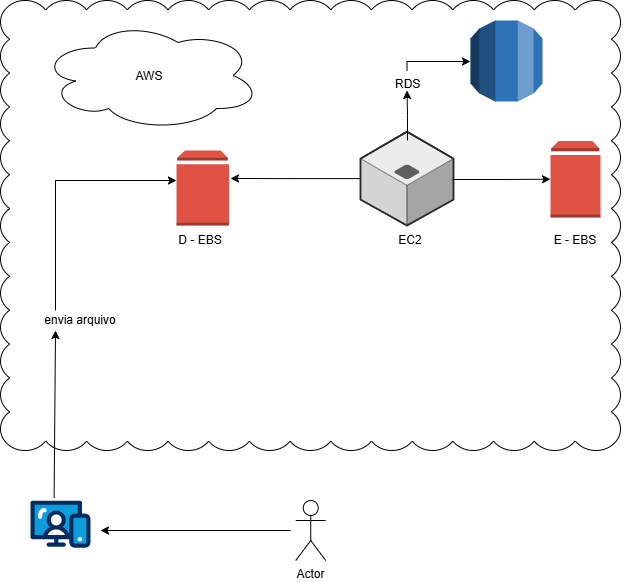

The diagram above was exported from draw.io. Its source (the exported page's mxGraphModel, read from the mxfile embedded in the PNG):
<mxGraphModel dx="1042" dy="1795" grid="1" gridSize="10" guides="1" tooltips="1" connect="1" arrows="1" fold="1" page="1" pageScale="1" pageWidth="827" pageHeight="1169" math="0" shadow="0">
  <root>
    <mxCell id="0" />
    <mxCell id="1" parent="0" />
    <mxCell id="D1Zyr-aaOzJRjce48M1F-81" value="" style="ellipse;shape=cloud;whiteSpace=wrap;html=1;fillColor=none;" parent="1" vertex="1">
      <mxGeometry x="170" y="-640" width="220" height="110" as="geometry" />
    </mxCell>
    <mxCell id="D1Zyr-aaOzJRjce48M1F-50" value="" style="verticalLabelPosition=bottom;aspect=fixed;html=1;shape=mxgraph.salesforce.web;fillColorStyles=fillColor2,fillColor3,fillColor4;fillColor2=#032d60;fillColor3=#0d9dda;fillColor4=#ffffff;fillColor=none;strokeColor=none;" parent="1" vertex="1">
      <mxGeometry x="160" y="-160" width="60" height="47.400000000000006" as="geometry" />
    </mxCell>
    <mxCell id="D1Zyr-aaOzJRjce48M1F-59" value="Actor" style="shape=umlActor;verticalLabelPosition=bottom;verticalAlign=top;html=1;outlineConnect=0;" parent="1" vertex="1">
      <mxGeometry x="425.25" y="-160" width="30" height="60" as="geometry" />
    </mxCell>
    <mxCell id="D1Zyr-aaOzJRjce48M1F-72" value="" style="endArrow=classic;html=1;rounded=0;" parent="1" edge="1">
      <mxGeometry width="50" height="50" relative="1" as="geometry">
        <mxPoint x="420" y="-130" as="sourcePoint" />
        <mxPoint x="230" y="-130" as="targetPoint" />
      </mxGeometry>
    </mxCell>
    <mxCell id="D1Zyr-aaOzJRjce48M1F-49" value="" style="outlineConnect=0;dashed=0;verticalLabelPosition=bottom;verticalAlign=top;align=center;html=1;shape=mxgraph.aws3.volume;fillColor=#E05243;gradientColor=none;" parent="1" vertex="1">
      <mxGeometry x="306" y="-510" width="52.5" height="75" as="geometry" />
    </mxCell>
    <mxCell id="D1Zyr-aaOzJRjce48M1F-76" value="" style="endArrow=classic;html=1;rounded=0;entryX=0;entryY=0.4;entryDx=0;entryDy=0;entryPerimeter=0;exitX=0.25;exitY=0;exitDx=0;exitDy=0;" parent="1" source="D1Zyr-aaOzJRjce48M1F-73" target="D1Zyr-aaOzJRjce48M1F-49" edge="1">
      <mxGeometry width="50" height="50" relative="1" as="geometry">
        <mxPoint x="160" y="-340" as="sourcePoint" />
        <mxPoint x="400" y="-310" as="targetPoint" />
        <Array as="points">
          <mxPoint x="185" y="-480" />
        </Array>
      </mxGeometry>
    </mxCell>
    <mxCell id="D1Zyr-aaOzJRjce48M1F-77" value="" style="endArrow=classic;html=1;rounded=0;exitX=0.327;exitY=-0.059;exitDx=0;exitDy=0;exitPerimeter=0;entryX=0.25;entryY=1;entryDx=0;entryDy=0;" parent="1" target="D1Zyr-aaOzJRjce48M1F-73" edge="1">
      <mxGeometry width="50" height="50" relative="1" as="geometry">
        <mxPoint x="183.6199999999999" y="-162.6108589527189" as="sourcePoint" />
        <mxPoint x="189" y="-330" as="targetPoint" />
        <Array as="points" />
      </mxGeometry>
    </mxCell>
    <mxCell id="D1Zyr-aaOzJRjce48M1F-73" value="envia arquivo" style="text;html=1;whiteSpace=wrap;strokeColor=none;fillColor=none;align=center;verticalAlign=middle;rounded=0;" parent="1" vertex="1">
      <mxGeometry x="160" y="-350" width="100" height="20" as="geometry" />
    </mxCell>
    <mxCell id="D1Zyr-aaOzJRjce48M1F-83" style="edgeStyle=orthogonalEdgeStyle;rounded=0;orthogonalLoop=1;jettySize=auto;html=1;entryX=1.029;entryY=0.373;entryDx=0;entryDy=0;entryPerimeter=0;" parent="1" source="D1Zyr-aaOzJRjce48M1F-82" target="D1Zyr-aaOzJRjce48M1F-49" edge="1">
      <mxGeometry relative="1" as="geometry">
        <mxPoint x="420" y="-482" as="targetPoint" />
      </mxGeometry>
    </mxCell>
    <mxCell id="D1Zyr-aaOzJRjce48M1F-95" style="edgeStyle=orthogonalEdgeStyle;rounded=0;orthogonalLoop=1;jettySize=auto;html=1;" parent="1" source="D1Zyr-aaOzJRjce48M1F-96" target="D1Zyr-aaOzJRjce48M1F-93" edge="1">
      <mxGeometry relative="1" as="geometry">
        <mxPoint x="537" y="-520" as="sourcePoint" />
        <Array as="points">
          <mxPoint x="537" y="-599" />
        </Array>
      </mxGeometry>
    </mxCell>
    <mxCell id="D1Zyr-aaOzJRjce48M1F-82" value="" style="verticalLabelPosition=bottom;html=1;verticalAlign=top;strokeWidth=1;align=center;outlineConnect=0;dashed=0;outlineConnect=0;shape=mxgraph.aws3d.application_server;fillColor=#ECECEC;strokeColor=#5E5E5E;aspect=fixed;strokeColor2=#292929;" parent="1" vertex="1">
      <mxGeometry x="490" y="-528.76" width="93" height="93.76" as="geometry" />
    </mxCell>
    <mxCell id="D1Zyr-aaOzJRjce48M1F-86" style="edgeStyle=orthogonalEdgeStyle;rounded=0;orthogonalLoop=1;jettySize=auto;html=1;entryX=0;entryY=0.5;entryDx=0;entryDy=0;entryPerimeter=0;" parent="1" target="D1Zyr-aaOzJRjce48M1F-84" edge="1">
      <mxGeometry relative="1" as="geometry">
        <mxPoint x="582" y="-481" as="sourcePoint" />
        <mxPoint x="672" y="-481.2850000000001" as="targetPoint" />
        <Array as="points" />
      </mxGeometry>
    </mxCell>
    <mxCell id="D1Zyr-aaOzJRjce48M1F-84" value="" style="outlineConnect=0;dashed=0;verticalLabelPosition=bottom;verticalAlign=top;align=center;html=1;shape=mxgraph.aws3.volume;fillColor=#E05243;gradientColor=none;" parent="1" vertex="1">
      <mxGeometry x="680" y="-519.57" width="50" height="76.57" as="geometry" />
    </mxCell>
    <mxCell id="D1Zyr-aaOzJRjce48M1F-88" value="D - EBS" style="text;html=1;whiteSpace=wrap;strokeColor=none;fillColor=none;align=center;verticalAlign=middle;rounded=0;" parent="1" vertex="1">
      <mxGeometry x="280" y="-430" width="100" height="20" as="geometry" />
    </mxCell>
    <mxCell id="D1Zyr-aaOzJRjce48M1F-89" value="EC2" style="text;html=1;whiteSpace=wrap;strokeColor=none;fillColor=none;align=center;verticalAlign=middle;rounded=0;" parent="1" vertex="1">
      <mxGeometry x="490" y="-430" width="100" height="20" as="geometry" />
    </mxCell>
    <mxCell id="D1Zyr-aaOzJRjce48M1F-91" value="E - EBS" style="text;html=1;whiteSpace=wrap;strokeColor=none;fillColor=none;align=center;verticalAlign=middle;rounded=0;" parent="1" vertex="1">
      <mxGeometry x="655" y="-430" width="100" height="20" as="geometry" />
    </mxCell>
    <mxCell id="D1Zyr-aaOzJRjce48M1F-93" value="" style="outlineConnect=0;verticalLabelPosition=bottom;verticalAlign=top;align=center;html=1;shape=mxgraph.aws3.rds;fillColor=#2E73B8;gradientColor=none;" parent="1" vertex="1">
      <mxGeometry x="600" y="-640" width="72" height="81" as="geometry" />
    </mxCell>
    <mxCell id="D1Zyr-aaOzJRjce48M1F-97" value="" style="edgeStyle=orthogonalEdgeStyle;rounded=0;orthogonalLoop=1;jettySize=auto;html=1;" parent="1" target="D1Zyr-aaOzJRjce48M1F-96" edge="1">
      <mxGeometry relative="1" as="geometry">
        <mxPoint x="537" y="-520" as="sourcePoint" />
        <mxPoint x="600" y="-599" as="targetPoint" />
        <Array as="points" />
      </mxGeometry>
    </mxCell>
    <mxCell id="D1Zyr-aaOzJRjce48M1F-96" value="&lt;div style=&quot;text-align: center;&quot;&gt;&lt;span style=&quot;background-color: transparent; color: light-dark(rgb(0, 0, 0), rgb(255, 255, 255));&quot;&gt;RDS&lt;/span&gt;&lt;/div&gt;" style="text;whiteSpace=wrap;html=1;" parent="1" vertex="1">
      <mxGeometry x="523" y="-590" width="27" height="20" as="geometry" />
    </mxCell>
    <mxCell id="D1Zyr-aaOzJRjce48M1F-100" value="AWS" style="text;html=1;whiteSpace=wrap;strokeColor=none;fillColor=none;align=center;verticalAlign=middle;rounded=0;" parent="1" vertex="1">
      <mxGeometry x="198.5" y="-609" width="160" height="50" as="geometry" />
    </mxCell>
    <mxCell id="D1Zyr-aaOzJRjce48M1F-102" value="" style="whiteSpace=wrap;html=1;shape=mxgraph.basic.cloud_rect;fillStyle=hatch;fillColor=none;" parent="1" vertex="1">
      <mxGeometry x="130" y="-660" width="620" height="450" as="geometry" />
    </mxCell>
  </root>
</mxGraphModel>